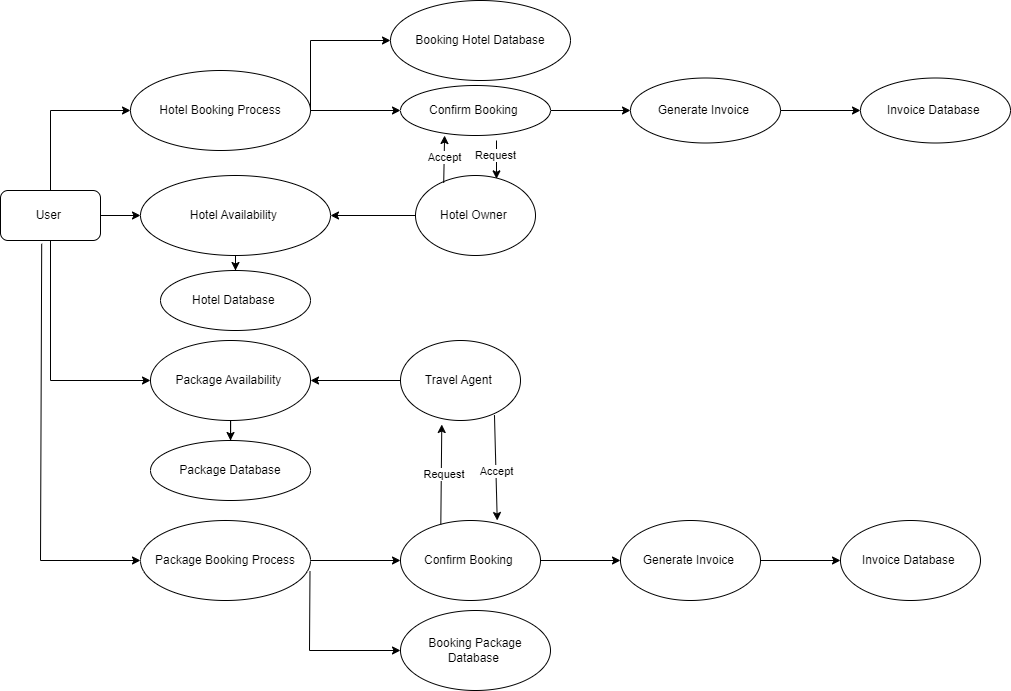

The diagram above was exported from draw.io. Its source (the exported page's mxGraphModel, read from the mxfile embedded in the PNG):
<mxGraphModel dx="1615" dy="803" grid="0" gridSize="10" guides="1" tooltips="1" connect="1" arrows="1" fold="1" page="0" pageScale="1" pageWidth="850" pageHeight="1100" math="0" shadow="0">
  <root>
    <mxCell id="0" />
    <mxCell id="1" parent="0" />
    <mxCell id="qWCl1fyqb8bIO41rx7pf-1" value="User&amp;nbsp;" style="rounded=1;whiteSpace=wrap;html=1;" vertex="1" parent="1">
      <mxGeometry x="80" y="240" width="100" height="50" as="geometry" />
    </mxCell>
    <mxCell id="qWCl1fyqb8bIO41rx7pf-2" value="" style="endArrow=classic;html=1;rounded=0;exitX=0.5;exitY=0;exitDx=0;exitDy=0;" edge="1" parent="1" source="qWCl1fyqb8bIO41rx7pf-1" target="qWCl1fyqb8bIO41rx7pf-3">
      <mxGeometry width="50" height="50" relative="1" as="geometry">
        <mxPoint x="400" y="300" as="sourcePoint" />
        <mxPoint x="200" y="160" as="targetPoint" />
        <Array as="points">
          <mxPoint x="130" y="160" />
        </Array>
      </mxGeometry>
    </mxCell>
    <mxCell id="qWCl1fyqb8bIO41rx7pf-3" value="Hotel Booking Process" style="ellipse;whiteSpace=wrap;html=1;" vertex="1" parent="1">
      <mxGeometry x="210" y="120" width="180" height="80" as="geometry" />
    </mxCell>
    <mxCell id="qWCl1fyqb8bIO41rx7pf-4" value="" style="endArrow=classic;html=1;rounded=0;exitX=1;exitY=0.5;exitDx=0;exitDy=0;" edge="1" parent="1" source="qWCl1fyqb8bIO41rx7pf-3" target="qWCl1fyqb8bIO41rx7pf-5">
      <mxGeometry width="50" height="50" relative="1" as="geometry">
        <mxPoint x="400" y="300" as="sourcePoint" />
        <mxPoint x="480" y="90" as="targetPoint" />
        <Array as="points">
          <mxPoint x="390" y="90" />
        </Array>
      </mxGeometry>
    </mxCell>
    <mxCell id="qWCl1fyqb8bIO41rx7pf-5" value="Booking Hotel Database" style="ellipse;whiteSpace=wrap;html=1;" vertex="1" parent="1">
      <mxGeometry x="470" y="50" width="180" height="80" as="geometry" />
    </mxCell>
    <mxCell id="qWCl1fyqb8bIO41rx7pf-6" value="" style="endArrow=classic;html=1;rounded=0;exitX=1;exitY=0.5;exitDx=0;exitDy=0;" edge="1" parent="1" source="qWCl1fyqb8bIO41rx7pf-3" target="qWCl1fyqb8bIO41rx7pf-8">
      <mxGeometry width="50" height="50" relative="1" as="geometry">
        <mxPoint x="400" y="300" as="sourcePoint" />
        <mxPoint x="420" y="160" as="targetPoint" />
      </mxGeometry>
    </mxCell>
    <mxCell id="qWCl1fyqb8bIO41rx7pf-10" value="" style="edgeStyle=orthogonalEdgeStyle;rounded=0;orthogonalLoop=1;jettySize=auto;html=1;" edge="1" parent="1" source="qWCl1fyqb8bIO41rx7pf-8" target="qWCl1fyqb8bIO41rx7pf-9">
      <mxGeometry relative="1" as="geometry" />
    </mxCell>
    <mxCell id="qWCl1fyqb8bIO41rx7pf-8" value="Confirm Booking&amp;nbsp;" style="ellipse;whiteSpace=wrap;html=1;" vertex="1" parent="1">
      <mxGeometry x="480" y="135" width="150" height="50" as="geometry" />
    </mxCell>
    <mxCell id="qWCl1fyqb8bIO41rx7pf-13" value="" style="edgeStyle=orthogonalEdgeStyle;rounded=0;orthogonalLoop=1;jettySize=auto;html=1;" edge="1" parent="1" source="qWCl1fyqb8bIO41rx7pf-9" target="qWCl1fyqb8bIO41rx7pf-12">
      <mxGeometry relative="1" as="geometry" />
    </mxCell>
    <mxCell id="qWCl1fyqb8bIO41rx7pf-9" value="Generate Invoice&amp;nbsp;" style="ellipse;whiteSpace=wrap;html=1;" vertex="1" parent="1">
      <mxGeometry x="710" y="127.5" width="150" height="65" as="geometry" />
    </mxCell>
    <mxCell id="qWCl1fyqb8bIO41rx7pf-12" value="Invoice Database&amp;nbsp;" style="ellipse;whiteSpace=wrap;html=1;" vertex="1" parent="1">
      <mxGeometry x="940" y="127.5" width="150" height="65" as="geometry" />
    </mxCell>
    <mxCell id="qWCl1fyqb8bIO41rx7pf-14" value="" style="endArrow=classic;html=1;rounded=0;exitX=1;exitY=0.5;exitDx=0;exitDy=0;" edge="1" parent="1" source="qWCl1fyqb8bIO41rx7pf-1" target="qWCl1fyqb8bIO41rx7pf-15">
      <mxGeometry width="50" height="50" relative="1" as="geometry">
        <mxPoint x="530" y="300" as="sourcePoint" />
        <mxPoint x="300" y="265" as="targetPoint" />
      </mxGeometry>
    </mxCell>
    <mxCell id="qWCl1fyqb8bIO41rx7pf-17" value="" style="edgeStyle=orthogonalEdgeStyle;rounded=0;orthogonalLoop=1;jettySize=auto;html=1;" edge="1" parent="1" source="qWCl1fyqb8bIO41rx7pf-15" target="qWCl1fyqb8bIO41rx7pf-16">
      <mxGeometry relative="1" as="geometry" />
    </mxCell>
    <mxCell id="qWCl1fyqb8bIO41rx7pf-15" value="Hotel Availability&amp;nbsp;" style="ellipse;whiteSpace=wrap;html=1;" vertex="1" parent="1">
      <mxGeometry x="220" y="225" width="190" height="80" as="geometry" />
    </mxCell>
    <mxCell id="qWCl1fyqb8bIO41rx7pf-16" value="Hotel Database&amp;nbsp;" style="ellipse;whiteSpace=wrap;html=1;" vertex="1" parent="1">
      <mxGeometry x="240" y="320" width="150" height="60" as="geometry" />
    </mxCell>
    <mxCell id="qWCl1fyqb8bIO41rx7pf-18" value="" style="endArrow=classic;html=1;rounded=0;entryX=1;entryY=0.5;entryDx=0;entryDy=0;exitX=0;exitY=0.5;exitDx=0;exitDy=0;" edge="1" parent="1" source="qWCl1fyqb8bIO41rx7pf-19" target="qWCl1fyqb8bIO41rx7pf-15">
      <mxGeometry width="50" height="50" relative="1" as="geometry">
        <mxPoint x="720" y="265" as="sourcePoint" />
        <mxPoint x="580" y="250" as="targetPoint" />
      </mxGeometry>
    </mxCell>
    <mxCell id="qWCl1fyqb8bIO41rx7pf-19" value="Hotel Owner&amp;nbsp;" style="ellipse;whiteSpace=wrap;html=1;" vertex="1" parent="1">
      <mxGeometry x="495" y="225" width="120" height="80" as="geometry" />
    </mxCell>
    <mxCell id="qWCl1fyqb8bIO41rx7pf-20" value="" style="endArrow=classic;html=1;rounded=0;entryX=0.294;entryY=1.001;entryDx=0;entryDy=0;entryPerimeter=0;exitX=0.235;exitY=0.092;exitDx=0;exitDy=0;exitPerimeter=0;" edge="1" parent="1" source="qWCl1fyqb8bIO41rx7pf-19" target="qWCl1fyqb8bIO41rx7pf-8">
      <mxGeometry width="50" height="50" relative="1" as="geometry">
        <mxPoint x="530" y="300" as="sourcePoint" />
        <mxPoint x="580" y="250" as="targetPoint" />
      </mxGeometry>
    </mxCell>
    <mxCell id="qWCl1fyqb8bIO41rx7pf-21" value="Accept" style="edgeLabel;html=1;align=center;verticalAlign=middle;resizable=0;points=[];" vertex="1" connectable="0" parent="qWCl1fyqb8bIO41rx7pf-20">
      <mxGeometry x="0.107" relative="1" as="geometry">
        <mxPoint as="offset" />
      </mxGeometry>
    </mxCell>
    <mxCell id="qWCl1fyqb8bIO41rx7pf-22" value="" style="endArrow=classic;html=1;rounded=0;entryX=0.675;entryY=0.042;entryDx=0;entryDy=0;entryPerimeter=0;" edge="1" parent="1" target="qWCl1fyqb8bIO41rx7pf-19">
      <mxGeometry width="50" height="50" relative="1" as="geometry">
        <mxPoint x="576" y="190" as="sourcePoint" />
        <mxPoint x="580" y="250" as="targetPoint" />
      </mxGeometry>
    </mxCell>
    <mxCell id="qWCl1fyqb8bIO41rx7pf-23" value="Request" style="edgeLabel;html=1;align=center;verticalAlign=middle;resizable=0;points=[];" vertex="1" connectable="0" parent="qWCl1fyqb8bIO41rx7pf-22">
      <mxGeometry x="-0.256" y="-2" relative="1" as="geometry">
        <mxPoint as="offset" />
      </mxGeometry>
    </mxCell>
    <mxCell id="qWCl1fyqb8bIO41rx7pf-24" value="" style="endArrow=classic;html=1;rounded=0;exitX=0.5;exitY=1;exitDx=0;exitDy=0;" edge="1" parent="1" source="qWCl1fyqb8bIO41rx7pf-1" target="qWCl1fyqb8bIO41rx7pf-25">
      <mxGeometry width="50" height="50" relative="1" as="geometry">
        <mxPoint x="510" y="280" as="sourcePoint" />
        <mxPoint x="220" y="420" as="targetPoint" />
        <Array as="points">
          <mxPoint x="130" y="430" />
        </Array>
      </mxGeometry>
    </mxCell>
    <mxCell id="qWCl1fyqb8bIO41rx7pf-27" value="" style="edgeStyle=orthogonalEdgeStyle;rounded=0;orthogonalLoop=1;jettySize=auto;html=1;" edge="1" parent="1" source="qWCl1fyqb8bIO41rx7pf-25" target="qWCl1fyqb8bIO41rx7pf-26">
      <mxGeometry relative="1" as="geometry" />
    </mxCell>
    <mxCell id="qWCl1fyqb8bIO41rx7pf-25" value="Package Availability&amp;nbsp;" style="ellipse;whiteSpace=wrap;html=1;" vertex="1" parent="1">
      <mxGeometry x="230" y="390" width="160" height="80" as="geometry" />
    </mxCell>
    <mxCell id="qWCl1fyqb8bIO41rx7pf-26" value="Package Database" style="ellipse;whiteSpace=wrap;html=1;" vertex="1" parent="1">
      <mxGeometry x="230" y="490" width="160" height="60" as="geometry" />
    </mxCell>
    <mxCell id="qWCl1fyqb8bIO41rx7pf-28" value="" style="endArrow=classic;html=1;rounded=0;entryX=1;entryY=0.5;entryDx=0;entryDy=0;" edge="1" parent="1" target="qWCl1fyqb8bIO41rx7pf-25">
      <mxGeometry width="50" height="50" relative="1" as="geometry">
        <mxPoint x="480" y="430" as="sourcePoint" />
        <mxPoint x="560" y="290" as="targetPoint" />
      </mxGeometry>
    </mxCell>
    <mxCell id="qWCl1fyqb8bIO41rx7pf-29" value="Travel Agent&amp;nbsp;" style="ellipse;whiteSpace=wrap;html=1;" vertex="1" parent="1">
      <mxGeometry x="480" y="390" width="120" height="80" as="geometry" />
    </mxCell>
    <mxCell id="qWCl1fyqb8bIO41rx7pf-30" value="" style="endArrow=classic;html=1;rounded=0;exitX=0.412;exitY=1.066;exitDx=0;exitDy=0;exitPerimeter=0;" edge="1" parent="1" source="qWCl1fyqb8bIO41rx7pf-1" target="qWCl1fyqb8bIO41rx7pf-31">
      <mxGeometry width="50" height="50" relative="1" as="geometry">
        <mxPoint x="540" y="480" as="sourcePoint" />
        <mxPoint x="220" y="610" as="targetPoint" />
        <Array as="points">
          <mxPoint x="120" y="610" />
        </Array>
      </mxGeometry>
    </mxCell>
    <mxCell id="qWCl1fyqb8bIO41rx7pf-35" value="" style="edgeStyle=orthogonalEdgeStyle;rounded=0;orthogonalLoop=1;jettySize=auto;html=1;" edge="1" parent="1" source="qWCl1fyqb8bIO41rx7pf-31" target="qWCl1fyqb8bIO41rx7pf-34">
      <mxGeometry relative="1" as="geometry" />
    </mxCell>
    <mxCell id="qWCl1fyqb8bIO41rx7pf-31" value="Package Booking Process" style="ellipse;whiteSpace=wrap;html=1;" vertex="1" parent="1">
      <mxGeometry x="220" y="570" width="170" height="80" as="geometry" />
    </mxCell>
    <mxCell id="qWCl1fyqb8bIO41rx7pf-32" value="" style="endArrow=classic;html=1;rounded=0;exitX=0.997;exitY=0.635;exitDx=0;exitDy=0;exitPerimeter=0;" edge="1" parent="1" source="qWCl1fyqb8bIO41rx7pf-31" target="qWCl1fyqb8bIO41rx7pf-33">
      <mxGeometry width="50" height="50" relative="1" as="geometry">
        <mxPoint x="540" y="470" as="sourcePoint" />
        <mxPoint x="460" y="700" as="targetPoint" />
        <Array as="points">
          <mxPoint x="389" y="700" />
        </Array>
      </mxGeometry>
    </mxCell>
    <mxCell id="qWCl1fyqb8bIO41rx7pf-33" value="Booking Package Database&amp;nbsp;" style="ellipse;whiteSpace=wrap;html=1;" vertex="1" parent="1">
      <mxGeometry x="480" y="660" width="150" height="80" as="geometry" />
    </mxCell>
    <mxCell id="qWCl1fyqb8bIO41rx7pf-41" value="" style="edgeStyle=orthogonalEdgeStyle;rounded=0;orthogonalLoop=1;jettySize=auto;html=1;" edge="1" parent="1" source="qWCl1fyqb8bIO41rx7pf-34" target="qWCl1fyqb8bIO41rx7pf-40">
      <mxGeometry relative="1" as="geometry" />
    </mxCell>
    <mxCell id="qWCl1fyqb8bIO41rx7pf-34" value="Confirm Booking&amp;nbsp;" style="ellipse;whiteSpace=wrap;html=1;" vertex="1" parent="1">
      <mxGeometry x="480" y="570" width="140" height="80" as="geometry" />
    </mxCell>
    <mxCell id="qWCl1fyqb8bIO41rx7pf-36" value="" style="endArrow=classic;html=1;rounded=0;exitX=0.288;exitY=0.047;exitDx=0;exitDy=0;exitPerimeter=0;entryX=0.344;entryY=1.05;entryDx=0;entryDy=0;entryPerimeter=0;" edge="1" parent="1" source="qWCl1fyqb8bIO41rx7pf-34" target="qWCl1fyqb8bIO41rx7pf-29">
      <mxGeometry width="50" height="50" relative="1" as="geometry">
        <mxPoint x="540" y="460" as="sourcePoint" />
        <mxPoint x="590" y="410" as="targetPoint" />
      </mxGeometry>
    </mxCell>
    <mxCell id="qWCl1fyqb8bIO41rx7pf-37" value="Request&amp;nbsp;" style="edgeLabel;html=1;align=center;verticalAlign=middle;resizable=0;points=[];" vertex="1" connectable="0" parent="qWCl1fyqb8bIO41rx7pf-36">
      <mxGeometry x="0.0053" y="-3" relative="1" as="geometry">
        <mxPoint as="offset" />
      </mxGeometry>
    </mxCell>
    <mxCell id="qWCl1fyqb8bIO41rx7pf-38" value="" style="endArrow=classic;html=1;rounded=0;entryX=0.691;entryY=0;entryDx=0;entryDy=0;entryPerimeter=0;exitX=0.783;exitY=0.932;exitDx=0;exitDy=0;exitPerimeter=0;" edge="1" parent="1" source="qWCl1fyqb8bIO41rx7pf-29" target="qWCl1fyqb8bIO41rx7pf-34">
      <mxGeometry width="50" height="50" relative="1" as="geometry">
        <mxPoint x="540" y="460" as="sourcePoint" />
        <mxPoint x="590" y="410" as="targetPoint" />
      </mxGeometry>
    </mxCell>
    <mxCell id="qWCl1fyqb8bIO41rx7pf-39" value="Accept" style="edgeLabel;html=1;align=center;verticalAlign=middle;resizable=0;points=[];" vertex="1" connectable="0" parent="qWCl1fyqb8bIO41rx7pf-38">
      <mxGeometry x="0.0539" relative="1" as="geometry">
        <mxPoint as="offset" />
      </mxGeometry>
    </mxCell>
    <mxCell id="qWCl1fyqb8bIO41rx7pf-43" value="" style="edgeStyle=orthogonalEdgeStyle;rounded=0;orthogonalLoop=1;jettySize=auto;html=1;" edge="1" parent="1" source="qWCl1fyqb8bIO41rx7pf-40" target="qWCl1fyqb8bIO41rx7pf-42">
      <mxGeometry relative="1" as="geometry" />
    </mxCell>
    <mxCell id="qWCl1fyqb8bIO41rx7pf-40" value="Generate Invoice&amp;nbsp;" style="ellipse;whiteSpace=wrap;html=1;" vertex="1" parent="1">
      <mxGeometry x="700" y="570" width="140" height="80" as="geometry" />
    </mxCell>
    <mxCell id="qWCl1fyqb8bIO41rx7pf-42" value="Invoice Database&amp;nbsp;" style="ellipse;whiteSpace=wrap;html=1;" vertex="1" parent="1">
      <mxGeometry x="920" y="570" width="140" height="80" as="geometry" />
    </mxCell>
  </root>
</mxGraphModel>